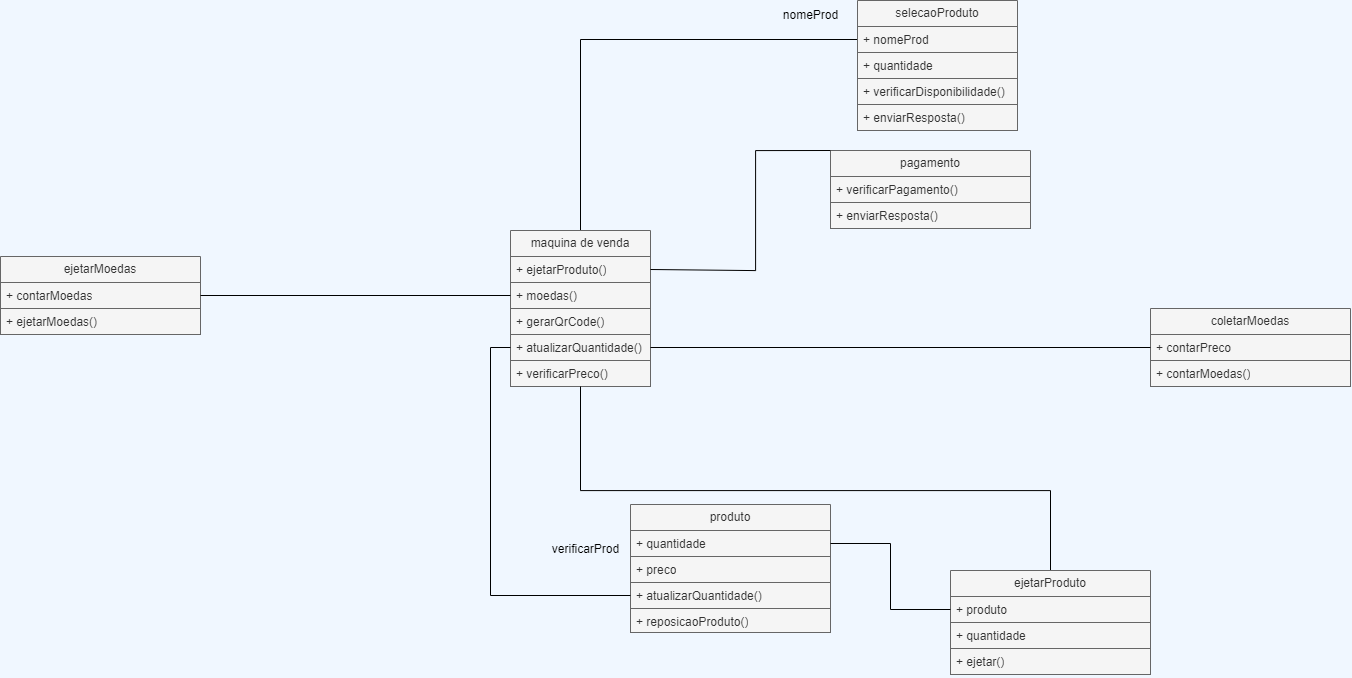

The diagram above was exported from draw.io. Its source (the exported page's mxGraphModel, read from the mxfile embedded in the PNG):
<mxGraphModel dx="2736" dy="1013" grid="1" gridSize="10" guides="1" tooltips="1" connect="1" arrows="1" fold="1" page="1" pageScale="1" pageWidth="827" pageHeight="1169" background="#F0F7FF" math="0" shadow="0">
  <root>
    <mxCell id="0" />
    <mxCell id="1" parent="0" />
    <mxCell id="8T4cS3zZ_uj-RpgIwmjJ-15" style="edgeStyle=orthogonalEdgeStyle;rounded=0;orthogonalLoop=1;jettySize=auto;html=1;entryX=0;entryY=0.5;entryDx=0;entryDy=0;exitX=0.5;exitY=0;exitDx=0;exitDy=0;endArrow=none;endFill=0;" edge="1" parent="1" source="8T4cS3zZ_uj-RpgIwmjJ-4" target="8T4cS3zZ_uj-RpgIwmjJ-12">
      <mxGeometry relative="1" as="geometry" />
    </mxCell>
    <mxCell id="8T4cS3zZ_uj-RpgIwmjJ-4" value="maquina de venda" style="swimlane;fontStyle=0;childLayout=stackLayout;horizontal=1;startSize=26;horizontalStack=0;resizeParent=1;resizeParentMax=0;resizeLast=0;collapsible=1;marginBottom=0;whiteSpace=wrap;html=1;fillColor=#f5f5f5;fontColor=#333333;strokeColor=#666666;" vertex="1" parent="1">
      <mxGeometry x="480" y="350" width="140" height="156" as="geometry" />
    </mxCell>
    <mxCell id="8T4cS3zZ_uj-RpgIwmjJ-5" value="+ ejetarProduto()" style="text;align=left;verticalAlign=top;spacingLeft=4;spacingRight=4;overflow=hidden;rotatable=0;points=[[0,0.5],[1,0.5]];portConstraint=eastwest;whiteSpace=wrap;html=1;fillColor=#f5f5f5;fontColor=#333333;strokeColor=#666666;" vertex="1" parent="8T4cS3zZ_uj-RpgIwmjJ-4">
      <mxGeometry y="26" width="140" height="26" as="geometry" />
    </mxCell>
    <mxCell id="8T4cS3zZ_uj-RpgIwmjJ-43" value="+ moedas()" style="text;align=left;verticalAlign=top;spacingLeft=4;spacingRight=4;overflow=hidden;rotatable=0;points=[[0,0.5],[1,0.5]];portConstraint=eastwest;whiteSpace=wrap;html=1;fillColor=#f5f5f5;fontColor=#333333;strokeColor=#666666;" vertex="1" parent="8T4cS3zZ_uj-RpgIwmjJ-4">
      <mxGeometry y="52" width="140" height="26" as="geometry" />
    </mxCell>
    <mxCell id="8T4cS3zZ_uj-RpgIwmjJ-7" value="+ gerarQrCode()" style="text;align=left;verticalAlign=top;spacingLeft=4;spacingRight=4;overflow=hidden;rotatable=0;points=[[0,0.5],[1,0.5]];portConstraint=eastwest;whiteSpace=wrap;html=1;fillColor=#f5f5f5;fontColor=#333333;strokeColor=#666666;" vertex="1" parent="8T4cS3zZ_uj-RpgIwmjJ-4">
      <mxGeometry y="78" width="140" height="26" as="geometry" />
    </mxCell>
    <mxCell id="8T4cS3zZ_uj-RpgIwmjJ-8" value="+ atualizarQuantidade()" style="text;align=left;verticalAlign=top;spacingLeft=4;spacingRight=4;overflow=hidden;rotatable=0;points=[[0,0.5],[1,0.5]];portConstraint=eastwest;whiteSpace=wrap;html=1;fillColor=#f5f5f5;fontColor=#333333;strokeColor=#666666;" vertex="1" parent="8T4cS3zZ_uj-RpgIwmjJ-4">
      <mxGeometry y="104" width="140" height="26" as="geometry" />
    </mxCell>
    <mxCell id="8T4cS3zZ_uj-RpgIwmjJ-10" value="+ verificarPreco()" style="text;align=left;verticalAlign=top;spacingLeft=4;spacingRight=4;overflow=hidden;rotatable=0;points=[[0,0.5],[1,0.5]];portConstraint=eastwest;whiteSpace=wrap;html=1;fillColor=#f5f5f5;fontColor=#333333;strokeColor=#666666;" vertex="1" parent="8T4cS3zZ_uj-RpgIwmjJ-4">
      <mxGeometry y="130" width="140" height="26" as="geometry" />
    </mxCell>
    <mxCell id="8T4cS3zZ_uj-RpgIwmjJ-11" value="selecaoProduto" style="swimlane;fontStyle=0;childLayout=stackLayout;horizontal=1;startSize=26;horizontalStack=0;resizeParent=1;resizeParentMax=0;resizeLast=0;collapsible=1;marginBottom=0;whiteSpace=wrap;html=1;fillColor=#f5f5f5;fontColor=#333333;strokeColor=#666666;" vertex="1" parent="1">
      <mxGeometry x="827" y="120" width="160" height="130" as="geometry" />
    </mxCell>
    <mxCell id="8T4cS3zZ_uj-RpgIwmjJ-12" value="+ nomeProd" style="text;align=left;verticalAlign=top;spacingLeft=4;spacingRight=4;overflow=hidden;rotatable=0;points=[[0,0.5],[1,0.5]];portConstraint=eastwest;whiteSpace=wrap;html=1;fillColor=#f5f5f5;fontColor=#333333;strokeColor=#666666;" vertex="1" parent="8T4cS3zZ_uj-RpgIwmjJ-11">
      <mxGeometry y="26" width="160" height="26" as="geometry" />
    </mxCell>
    <mxCell id="8T4cS3zZ_uj-RpgIwmjJ-13" value="+ quantidade" style="text;align=left;verticalAlign=top;spacingLeft=4;spacingRight=4;overflow=hidden;rotatable=0;points=[[0,0.5],[1,0.5]];portConstraint=eastwest;whiteSpace=wrap;html=1;fillColor=#f5f5f5;fontColor=#333333;strokeColor=#666666;" vertex="1" parent="8T4cS3zZ_uj-RpgIwmjJ-11">
      <mxGeometry y="52" width="160" height="26" as="geometry" />
    </mxCell>
    <mxCell id="8T4cS3zZ_uj-RpgIwmjJ-14" value="+ verificarDisponibilidade()" style="text;align=left;verticalAlign=top;spacingLeft=4;spacingRight=4;overflow=hidden;rotatable=0;points=[[0,0.5],[1,0.5]];portConstraint=eastwest;whiteSpace=wrap;html=1;fillColor=#f5f5f5;fontColor=#333333;strokeColor=#666666;" vertex="1" parent="8T4cS3zZ_uj-RpgIwmjJ-11">
      <mxGeometry y="78" width="160" height="26" as="geometry" />
    </mxCell>
    <mxCell id="8T4cS3zZ_uj-RpgIwmjJ-22" value="+ enviarResposta()" style="text;align=left;verticalAlign=top;spacingLeft=4;spacingRight=4;overflow=hidden;rotatable=0;points=[[0,0.5],[1,0.5]];portConstraint=eastwest;whiteSpace=wrap;html=1;fillColor=#f5f5f5;fontColor=#333333;strokeColor=#666666;" vertex="1" parent="8T4cS3zZ_uj-RpgIwmjJ-11">
      <mxGeometry y="104" width="160" height="26" as="geometry" />
    </mxCell>
    <mxCell id="8T4cS3zZ_uj-RpgIwmjJ-16" value="nomeProd" style="text;html=1;align=center;verticalAlign=middle;resizable=0;points=[];autosize=1;strokeColor=none;fillColor=none;" vertex="1" parent="1">
      <mxGeometry x="740" y="120" width="80" height="30" as="geometry" />
    </mxCell>
    <mxCell id="8T4cS3zZ_uj-RpgIwmjJ-17" value="pagamento" style="swimlane;fontStyle=0;childLayout=stackLayout;horizontal=1;startSize=26;horizontalStack=0;resizeParent=1;resizeParentMax=0;resizeLast=0;collapsible=1;marginBottom=0;whiteSpace=wrap;html=1;fillColor=#f5f5f5;fontColor=#333333;strokeColor=#666666;" vertex="1" parent="1">
      <mxGeometry x="800" y="270" width="200" height="78" as="geometry" />
    </mxCell>
    <mxCell id="8T4cS3zZ_uj-RpgIwmjJ-18" value="+ verificarPagamento()" style="text;align=left;verticalAlign=top;spacingLeft=4;spacingRight=4;overflow=hidden;rotatable=0;points=[[0,0.5],[1,0.5]];portConstraint=eastwest;whiteSpace=wrap;html=1;fillColor=#f5f5f5;fontColor=#333333;strokeColor=#666666;" vertex="1" parent="8T4cS3zZ_uj-RpgIwmjJ-17">
      <mxGeometry y="26" width="200" height="26" as="geometry" />
    </mxCell>
    <mxCell id="8T4cS3zZ_uj-RpgIwmjJ-20" value="+ enviarResposta()" style="text;align=left;verticalAlign=top;spacingLeft=4;spacingRight=4;overflow=hidden;rotatable=0;points=[[0,0.5],[1,0.5]];portConstraint=eastwest;whiteSpace=wrap;html=1;fillColor=#f5f5f5;fontColor=#333333;strokeColor=#666666;" vertex="1" parent="8T4cS3zZ_uj-RpgIwmjJ-17">
      <mxGeometry y="52" width="200" height="26" as="geometry" />
    </mxCell>
    <mxCell id="8T4cS3zZ_uj-RpgIwmjJ-21" style="edgeStyle=orthogonalEdgeStyle;rounded=0;orthogonalLoop=1;jettySize=auto;html=1;exitX=1;exitY=0.5;exitDx=0;exitDy=0;entryX=0;entryY=0;entryDx=0;entryDy=0;endArrow=none;endFill=0;" edge="1" parent="1" source="8T4cS3zZ_uj-RpgIwmjJ-5" target="8T4cS3zZ_uj-RpgIwmjJ-17">
      <mxGeometry relative="1" as="geometry">
        <mxPoint x="710" y="350" as="sourcePoint" />
        <mxPoint x="700" y="500" as="targetPoint" />
        <Array as="points">
          <mxPoint x="725" y="390" />
        </Array>
      </mxGeometry>
    </mxCell>
    <mxCell id="8T4cS3zZ_uj-RpgIwmjJ-23" value="produto" style="swimlane;fontStyle=0;childLayout=stackLayout;horizontal=1;startSize=26;horizontalStack=0;resizeParent=1;resizeParentMax=0;resizeLast=0;collapsible=1;marginBottom=0;whiteSpace=wrap;html=1;fillColor=#f5f5f5;fontColor=#333333;strokeColor=#666666;" vertex="1" parent="1">
      <mxGeometry x="600" y="624" width="200" height="128" as="geometry" />
    </mxCell>
    <mxCell id="8T4cS3zZ_uj-RpgIwmjJ-24" value="+ quantidade" style="text;align=left;verticalAlign=top;spacingLeft=4;spacingRight=4;overflow=hidden;rotatable=0;points=[[0,0.5],[1,0.5]];portConstraint=eastwest;whiteSpace=wrap;html=1;fillColor=#f5f5f5;fontColor=#333333;strokeColor=#666666;" vertex="1" parent="8T4cS3zZ_uj-RpgIwmjJ-23">
      <mxGeometry y="26" width="200" height="26" as="geometry" />
    </mxCell>
    <mxCell id="8T4cS3zZ_uj-RpgIwmjJ-53" value="+ preco" style="text;align=left;verticalAlign=top;spacingLeft=4;spacingRight=4;overflow=hidden;rotatable=0;points=[[0,0.5],[1,0.5]];portConstraint=eastwest;whiteSpace=wrap;html=1;fillColor=#f5f5f5;fontColor=#333333;strokeColor=#666666;" vertex="1" parent="8T4cS3zZ_uj-RpgIwmjJ-23">
      <mxGeometry y="52" width="200" height="26" as="geometry" />
    </mxCell>
    <mxCell id="8T4cS3zZ_uj-RpgIwmjJ-25" value="+ atualizarQuantidade()" style="text;align=left;verticalAlign=top;spacingLeft=4;spacingRight=4;overflow=hidden;rotatable=0;points=[[0,0.5],[1,0.5]];portConstraint=eastwest;whiteSpace=wrap;html=1;fillColor=#f5f5f5;fontColor=#333333;strokeColor=#666666;" vertex="1" parent="8T4cS3zZ_uj-RpgIwmjJ-23">
      <mxGeometry y="78" width="200" height="26" as="geometry" />
    </mxCell>
    <mxCell id="8T4cS3zZ_uj-RpgIwmjJ-33" value="+ reposicaoProduto()" style="text;align=left;verticalAlign=top;spacingLeft=4;spacingRight=4;overflow=hidden;rotatable=0;points=[[0,0.5],[1,0.5]];portConstraint=eastwest;whiteSpace=wrap;html=1;fillColor=#f5f5f5;fontColor=#333333;strokeColor=#666666;" vertex="1" parent="8T4cS3zZ_uj-RpgIwmjJ-23">
      <mxGeometry y="104" width="200" height="24" as="geometry" />
    </mxCell>
    <mxCell id="8T4cS3zZ_uj-RpgIwmjJ-28" value="verificarProd" style="text;html=1;align=center;verticalAlign=middle;resizable=0;points=[];autosize=1;strokeColor=none;fillColor=none;" vertex="1" parent="1">
      <mxGeometry x="510" y="654" width="90" height="30" as="geometry" />
    </mxCell>
    <mxCell id="8T4cS3zZ_uj-RpgIwmjJ-35" style="edgeStyle=orthogonalEdgeStyle;rounded=0;orthogonalLoop=1;jettySize=auto;html=1;entryX=0;entryY=0.5;entryDx=0;entryDy=0;exitX=0;exitY=0.5;exitDx=0;exitDy=0;endArrow=none;endFill=0;" edge="1" parent="1" source="8T4cS3zZ_uj-RpgIwmjJ-8" target="8T4cS3zZ_uj-RpgIwmjJ-25">
      <mxGeometry relative="1" as="geometry" />
    </mxCell>
    <mxCell id="8T4cS3zZ_uj-RpgIwmjJ-44" style="edgeStyle=orthogonalEdgeStyle;rounded=0;orthogonalLoop=1;jettySize=auto;html=1;entryX=0.5;entryY=1;entryDx=0;entryDy=0;endArrow=none;endFill=0;" edge="1" parent="1" source="8T4cS3zZ_uj-RpgIwmjJ-36" target="8T4cS3zZ_uj-RpgIwmjJ-4">
      <mxGeometry relative="1" as="geometry">
        <Array as="points">
          <mxPoint x="1020" y="610" />
          <mxPoint x="550" y="610" />
        </Array>
      </mxGeometry>
    </mxCell>
    <mxCell id="8T4cS3zZ_uj-RpgIwmjJ-36" value="ejetarProduto" style="swimlane;fontStyle=0;childLayout=stackLayout;horizontal=1;startSize=26;horizontalStack=0;resizeParent=1;resizeParentMax=0;resizeLast=0;collapsible=1;marginBottom=0;whiteSpace=wrap;html=1;fillColor=#f5f5f5;fontColor=#333333;strokeColor=#666666;" vertex="1" parent="1">
      <mxGeometry x="920" y="690" width="200" height="104" as="geometry" />
    </mxCell>
    <mxCell id="8T4cS3zZ_uj-RpgIwmjJ-38" value="+ produto" style="text;align=left;verticalAlign=top;spacingLeft=4;spacingRight=4;overflow=hidden;rotatable=0;points=[[0,0.5],[1,0.5]];portConstraint=eastwest;whiteSpace=wrap;html=1;fillColor=#f5f5f5;fontColor=#333333;strokeColor=#666666;" vertex="1" parent="8T4cS3zZ_uj-RpgIwmjJ-36">
      <mxGeometry y="26" width="200" height="26" as="geometry" />
    </mxCell>
    <mxCell id="8T4cS3zZ_uj-RpgIwmjJ-37" value="+ quantidade" style="text;align=left;verticalAlign=top;spacingLeft=4;spacingRight=4;overflow=hidden;rotatable=0;points=[[0,0.5],[1,0.5]];portConstraint=eastwest;whiteSpace=wrap;html=1;fillColor=#f5f5f5;fontColor=#333333;strokeColor=#666666;" vertex="1" parent="8T4cS3zZ_uj-RpgIwmjJ-36">
      <mxGeometry y="52" width="200" height="26" as="geometry" />
    </mxCell>
    <mxCell id="8T4cS3zZ_uj-RpgIwmjJ-41" value="+ ejetar()" style="text;align=left;verticalAlign=top;spacingLeft=4;spacingRight=4;overflow=hidden;rotatable=0;points=[[0,0.5],[1,0.5]];portConstraint=eastwest;whiteSpace=wrap;html=1;fillColor=#f5f5f5;fontColor=#333333;strokeColor=#666666;" vertex="1" parent="8T4cS3zZ_uj-RpgIwmjJ-36">
      <mxGeometry y="78" width="200" height="26" as="geometry" />
    </mxCell>
    <mxCell id="8T4cS3zZ_uj-RpgIwmjJ-40" style="edgeStyle=orthogonalEdgeStyle;rounded=0;orthogonalLoop=1;jettySize=auto;html=1;entryX=0;entryY=0.5;entryDx=0;entryDy=0;endArrow=none;endFill=0;" edge="1" parent="1" source="8T4cS3zZ_uj-RpgIwmjJ-24" target="8T4cS3zZ_uj-RpgIwmjJ-38">
      <mxGeometry relative="1" as="geometry" />
    </mxCell>
    <mxCell id="8T4cS3zZ_uj-RpgIwmjJ-45" value="coletarMoedas" style="swimlane;fontStyle=0;childLayout=stackLayout;horizontal=1;startSize=26;horizontalStack=0;resizeParent=1;resizeParentMax=0;resizeLast=0;collapsible=1;marginBottom=0;whiteSpace=wrap;html=1;fillColor=#f5f5f5;fontColor=#333333;strokeColor=#666666;" vertex="1" parent="1">
      <mxGeometry x="1120" y="428" width="200" height="78" as="geometry" />
    </mxCell>
    <mxCell id="8T4cS3zZ_uj-RpgIwmjJ-46" value="+ contarPreco" style="text;align=left;verticalAlign=top;spacingLeft=4;spacingRight=4;overflow=hidden;rotatable=0;points=[[0,0.5],[1,0.5]];portConstraint=eastwest;whiteSpace=wrap;html=1;fillColor=#f5f5f5;fontColor=#333333;strokeColor=#666666;" vertex="1" parent="8T4cS3zZ_uj-RpgIwmjJ-45">
      <mxGeometry y="26" width="200" height="26" as="geometry" />
    </mxCell>
    <mxCell id="8T4cS3zZ_uj-RpgIwmjJ-47" value="+ contarMoedas()" style="text;align=left;verticalAlign=top;spacingLeft=4;spacingRight=4;overflow=hidden;rotatable=0;points=[[0,0.5],[1,0.5]];portConstraint=eastwest;whiteSpace=wrap;html=1;fillColor=#f5f5f5;fontColor=#333333;strokeColor=#666666;" vertex="1" parent="8T4cS3zZ_uj-RpgIwmjJ-45">
      <mxGeometry y="52" width="200" height="26" as="geometry" />
    </mxCell>
    <mxCell id="8T4cS3zZ_uj-RpgIwmjJ-48" style="edgeStyle=orthogonalEdgeStyle;rounded=0;orthogonalLoop=1;jettySize=auto;html=1;entryX=0;entryY=0.5;entryDx=0;entryDy=0;endArrow=none;endFill=0;" edge="1" parent="1" source="8T4cS3zZ_uj-RpgIwmjJ-8" target="8T4cS3zZ_uj-RpgIwmjJ-46">
      <mxGeometry relative="1" as="geometry" />
    </mxCell>
    <mxCell id="8T4cS3zZ_uj-RpgIwmjJ-49" value="ejetarMoedas" style="swimlane;fontStyle=0;childLayout=stackLayout;horizontal=1;startSize=26;horizontalStack=0;resizeParent=1;resizeParentMax=0;resizeLast=0;collapsible=1;marginBottom=0;whiteSpace=wrap;html=1;fillColor=#f5f5f5;fontColor=#333333;strokeColor=#666666;" vertex="1" parent="1">
      <mxGeometry x="-30" y="376" width="200" height="78" as="geometry" />
    </mxCell>
    <mxCell id="8T4cS3zZ_uj-RpgIwmjJ-50" value="+ contarMoedas" style="text;align=left;verticalAlign=top;spacingLeft=4;spacingRight=4;overflow=hidden;rotatable=0;points=[[0,0.5],[1,0.5]];portConstraint=eastwest;whiteSpace=wrap;html=1;fillColor=#f5f5f5;fontColor=#333333;strokeColor=#666666;" vertex="1" parent="8T4cS3zZ_uj-RpgIwmjJ-49">
      <mxGeometry y="26" width="200" height="26" as="geometry" />
    </mxCell>
    <mxCell id="8T4cS3zZ_uj-RpgIwmjJ-51" value="+ ejetarMoedas()" style="text;align=left;verticalAlign=top;spacingLeft=4;spacingRight=4;overflow=hidden;rotatable=0;points=[[0,0.5],[1,0.5]];portConstraint=eastwest;whiteSpace=wrap;html=1;fillColor=#f5f5f5;fontColor=#333333;strokeColor=#666666;" vertex="1" parent="8T4cS3zZ_uj-RpgIwmjJ-49">
      <mxGeometry y="52" width="200" height="26" as="geometry" />
    </mxCell>
    <mxCell id="8T4cS3zZ_uj-RpgIwmjJ-52" style="edgeStyle=orthogonalEdgeStyle;rounded=0;orthogonalLoop=1;jettySize=auto;html=1;entryX=0;entryY=0.5;entryDx=0;entryDy=0;endArrow=none;endFill=0;" edge="1" parent="1" source="8T4cS3zZ_uj-RpgIwmjJ-50" target="8T4cS3zZ_uj-RpgIwmjJ-43">
      <mxGeometry relative="1" as="geometry" />
    </mxCell>
  </root>
</mxGraphModel>